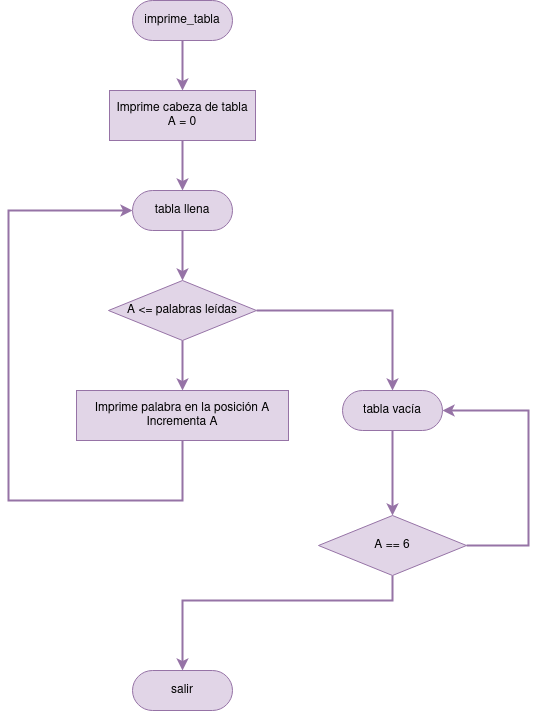

The diagram above was exported from draw.io. Its source (the exported page's mxGraphModel, read from the mxfile embedded in the PNG):
<mxGraphModel dx="1414" dy="761" grid="1" gridSize="10" guides="1" tooltips="1" connect="1" arrows="1" fold="1" page="1" pageScale="1" pageWidth="827" pageHeight="1169" math="0" shadow="0">
  <root>
    <mxCell id="0" />
    <mxCell id="1" parent="0" />
    <mxCell id="q1nRxeDi5d4B-YO-DJYe-1" style="edgeStyle=orthogonalEdgeStyle;rounded=0;orthogonalLoop=1;jettySize=auto;html=1;entryX=0.5;entryY=0;entryDx=0;entryDy=0;strokeWidth=2;fillColor=#e1d5e7;strokeColor=#9673a6;" parent="1" source="bXHrqhFO68zlxv7ST9nD-1" target="VY3stXffghkmF35utTXZ-1" edge="1">
      <mxGeometry relative="1" as="geometry" />
    </mxCell>
    <mxCell id="bXHrqhFO68zlxv7ST9nD-1" value="&lt;div&gt;imprime_tabla&lt;/div&gt;" style="rounded=1;whiteSpace=wrap;html=1;arcSize=50;fillColor=#e1d5e7;strokeColor=#9673a6;" parent="1" vertex="1">
      <mxGeometry x="364" y="40" width="100" height="40" as="geometry" />
    </mxCell>
    <mxCell id="PLCejOLNeyj1JIO-L2R5-9" style="edgeStyle=orthogonalEdgeStyle;rounded=0;orthogonalLoop=1;jettySize=auto;html=1;entryX=0.5;entryY=0;entryDx=0;entryDy=0;strokeWidth=2;fillColor=#e1d5e7;strokeColor=#9673a6;" parent="1" source="VY3stXffghkmF35utTXZ-1" target="PLCejOLNeyj1JIO-L2R5-7" edge="1">
      <mxGeometry relative="1" as="geometry" />
    </mxCell>
    <mxCell id="VY3stXffghkmF35utTXZ-1" value="&lt;div&gt;Imprime cabeza de tabla&lt;/div&gt;&lt;div&gt;A = 0&lt;br&gt;&lt;/div&gt;" style="rounded=0;whiteSpace=wrap;html=1;fillColor=#e1d5e7;strokeColor=#9673a6;" parent="1" vertex="1">
      <mxGeometry x="341" y="130" width="146" height="50" as="geometry" />
    </mxCell>
    <mxCell id="PLCejOLNeyj1JIO-L2R5-3" style="edgeStyle=orthogonalEdgeStyle;rounded=0;orthogonalLoop=1;jettySize=auto;html=1;entryX=0.5;entryY=0;entryDx=0;entryDy=0;strokeWidth=2;fillColor=#e1d5e7;strokeColor=#9673a6;" parent="1" source="z1OfAAVIdyvHyq-usS7R-1" target="PLCejOLNeyj1JIO-L2R5-2" edge="1">
      <mxGeometry relative="1" as="geometry" />
    </mxCell>
    <mxCell id="PLCejOLNeyj1JIO-L2R5-14" style="edgeStyle=orthogonalEdgeStyle;rounded=0;orthogonalLoop=1;jettySize=auto;html=1;entryX=0.5;entryY=0;entryDx=0;entryDy=0;strokeWidth=2;fillColor=#e1d5e7;strokeColor=#9673a6;" parent="1" source="z1OfAAVIdyvHyq-usS7R-1" target="PLCejOLNeyj1JIO-L2R5-13" edge="1">
      <mxGeometry relative="1" as="geometry" />
    </mxCell>
    <mxCell id="z1OfAAVIdyvHyq-usS7R-1" value="A &amp;lt;= palabras leídas" style="rhombus;whiteSpace=wrap;html=1;rounded=0;fillColor=#e1d5e7;strokeColor=#9673a6;" parent="1" vertex="1">
      <mxGeometry x="340" y="320" width="148" height="60" as="geometry" />
    </mxCell>
    <mxCell id="PLCejOLNeyj1JIO-L2R5-12" style="edgeStyle=orthogonalEdgeStyle;rounded=0;orthogonalLoop=1;jettySize=auto;html=1;entryX=0;entryY=0.5;entryDx=0;entryDy=0;strokeWidth=2;fillColor=#e1d5e7;strokeColor=#9673a6;" parent="1" source="PLCejOLNeyj1JIO-L2R5-2" target="PLCejOLNeyj1JIO-L2R5-7" edge="1">
      <mxGeometry relative="1" as="geometry">
        <Array as="points">
          <mxPoint x="414" y="540" />
          <mxPoint x="240" y="540" />
          <mxPoint x="240" y="250" />
        </Array>
      </mxGeometry>
    </mxCell>
    <mxCell id="PLCejOLNeyj1JIO-L2R5-2" value="&lt;div&gt;Imprime palabra en la posición A&lt;/div&gt;&lt;div&gt;Incrementa A&lt;br&gt;&lt;/div&gt;" style="rounded=0;whiteSpace=wrap;html=1;fillColor=#e1d5e7;strokeColor=#9673a6;" parent="1" vertex="1">
      <mxGeometry x="308" y="430" width="212" height="50" as="geometry" />
    </mxCell>
    <mxCell id="PLCejOLNeyj1JIO-L2R5-10" style="edgeStyle=orthogonalEdgeStyle;rounded=0;orthogonalLoop=1;jettySize=auto;html=1;entryX=0.5;entryY=0;entryDx=0;entryDy=0;strokeWidth=2;fillColor=#e1d5e7;strokeColor=#9673a6;" parent="1" source="PLCejOLNeyj1JIO-L2R5-7" target="z1OfAAVIdyvHyq-usS7R-1" edge="1">
      <mxGeometry relative="1" as="geometry" />
    </mxCell>
    <mxCell id="PLCejOLNeyj1JIO-L2R5-7" value="tabla llena" style="rounded=1;whiteSpace=wrap;html=1;arcSize=50;fillColor=#e1d5e7;strokeColor=#9673a6;" parent="1" vertex="1">
      <mxGeometry x="364" y="230" width="100" height="40" as="geometry" />
    </mxCell>
    <mxCell id="PLCejOLNeyj1JIO-L2R5-16" style="edgeStyle=orthogonalEdgeStyle;rounded=0;orthogonalLoop=1;jettySize=auto;html=1;entryX=0.5;entryY=0;entryDx=0;entryDy=0;strokeWidth=2;fillColor=#e1d5e7;strokeColor=#9673a6;" parent="1" source="PLCejOLNeyj1JIO-L2R5-13" target="PLCejOLNeyj1JIO-L2R5-15" edge="1">
      <mxGeometry relative="1" as="geometry" />
    </mxCell>
    <mxCell id="PLCejOLNeyj1JIO-L2R5-13" value="&lt;div&gt;tabla vacía&lt;/div&gt;" style="rounded=1;whiteSpace=wrap;html=1;arcSize=50;fillColor=#e1d5e7;strokeColor=#9673a6;" parent="1" vertex="1">
      <mxGeometry x="574" y="430" width="100" height="40" as="geometry" />
    </mxCell>
    <mxCell id="PLCejOLNeyj1JIO-L2R5-18" style="edgeStyle=orthogonalEdgeStyle;rounded=0;orthogonalLoop=1;jettySize=auto;html=1;entryX=1;entryY=0.5;entryDx=0;entryDy=0;strokeWidth=2;fillColor=#e1d5e7;strokeColor=#9673a6;" parent="1" source="PLCejOLNeyj1JIO-L2R5-15" target="PLCejOLNeyj1JIO-L2R5-13" edge="1">
      <mxGeometry relative="1" as="geometry">
        <Array as="points">
          <mxPoint x="760" y="585" />
          <mxPoint x="760" y="450" />
        </Array>
      </mxGeometry>
    </mxCell>
    <mxCell id="PLCejOLNeyj1JIO-L2R5-20" style="edgeStyle=orthogonalEdgeStyle;rounded=0;orthogonalLoop=1;jettySize=auto;html=1;entryX=0.5;entryY=0;entryDx=0;entryDy=0;strokeWidth=2;fillColor=#e1d5e7;strokeColor=#9673a6;" parent="1" source="PLCejOLNeyj1JIO-L2R5-15" target="PLCejOLNeyj1JIO-L2R5-19" edge="1">
      <mxGeometry relative="1" as="geometry">
        <Array as="points">
          <mxPoint x="624" y="640" />
          <mxPoint x="414" y="640" />
        </Array>
      </mxGeometry>
    </mxCell>
    <mxCell id="PLCejOLNeyj1JIO-L2R5-15" value="&lt;div&gt;A == 6&lt;/div&gt;" style="rhombus;whiteSpace=wrap;html=1;rounded=0;fillColor=#e1d5e7;strokeColor=#9673a6;" parent="1" vertex="1">
      <mxGeometry x="550" y="555" width="148" height="60" as="geometry" />
    </mxCell>
    <mxCell id="PLCejOLNeyj1JIO-L2R5-19" value="&lt;div&gt;salir&lt;/div&gt;" style="rounded=1;whiteSpace=wrap;html=1;arcSize=50;fillColor=#e1d5e7;strokeColor=#9673a6;" parent="1" vertex="1">
      <mxGeometry x="364" y="710" width="100" height="40" as="geometry" />
    </mxCell>
  </root>
</mxGraphModel>